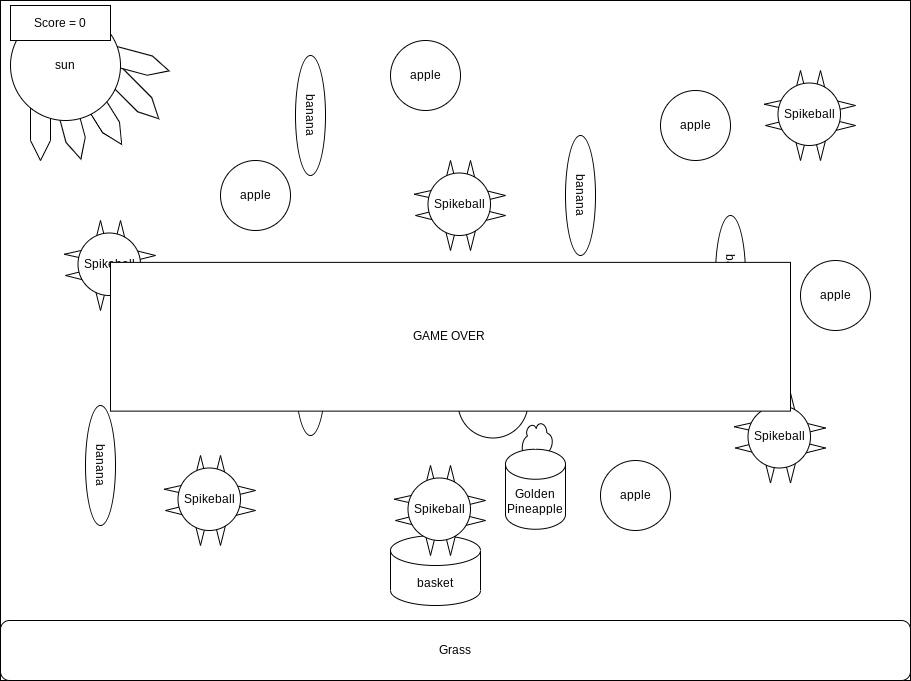

The diagram above was exported from draw.io. Its source (the exported page's mxGraphModel, read from the mxfile embedded in the PNG):
<mxGraphModel dx="1074" dy="741" grid="1" gridSize="10" guides="1" tooltips="1" connect="1" arrows="1" fold="1" page="1" pageScale="1" pageWidth="1169" pageHeight="827" math="0" shadow="0">
  <root>
    <mxCell id="0" />
    <mxCell id="1" parent="0" />
    <mxCell id="4" value="" style="rounded=0;whiteSpace=wrap;html=1;" vertex="1" parent="1">
      <mxGeometry x="40" y="10" width="910" height="680" as="geometry" />
    </mxCell>
    <mxCell id="6" value="" style="shape=step;perimeter=stepPerimeter;whiteSpace=wrap;html=1;fixedSize=1;rotation=58;" vertex="1" parent="1">
      <mxGeometry x="100" y="110" width="80" height="20" as="geometry" />
    </mxCell>
    <mxCell id="7" value="" style="shape=step;perimeter=stepPerimeter;whiteSpace=wrap;html=1;fixedSize=1;rotation=45;" vertex="1" parent="1">
      <mxGeometry x="130" y="90" width="80" height="20" as="geometry" />
    </mxCell>
    <mxCell id="8" value="" style="shape=step;perimeter=stepPerimeter;whiteSpace=wrap;html=1;fixedSize=1;rotation=15;" vertex="1" parent="1">
      <mxGeometry x="130" y="60" width="80" height="20" as="geometry" />
    </mxCell>
    <mxCell id="9" value="" style="shape=step;perimeter=stepPerimeter;whiteSpace=wrap;html=1;fixedSize=1;rotation=75;" vertex="1" parent="1">
      <mxGeometry x="70" y="120" width="80" height="20" as="geometry" />
    </mxCell>
    <mxCell id="10" value="" style="shape=step;perimeter=stepPerimeter;whiteSpace=wrap;html=1;fixedSize=1;rotation=90;" vertex="1" parent="1">
      <mxGeometry x="40" y="120" width="80" height="20" as="geometry" />
    </mxCell>
    <mxCell id="11" value="sun" style="ellipse;whiteSpace=wrap;html=1;aspect=fixed;" vertex="1" parent="1">
      <mxGeometry x="50" y="20" width="110" height="110" as="geometry" />
    </mxCell>
    <mxCell id="12" value="basket" style="shape=cylinder3;whiteSpace=wrap;html=1;boundedLbl=1;backgroundOutline=1;size=15;" vertex="1" parent="1">
      <mxGeometry x="430" y="545" width="90" height="70" as="geometry" />
    </mxCell>
    <mxCell id="13" value="Grass" style="rounded=1;whiteSpace=wrap;html=1;" vertex="1" parent="1">
      <mxGeometry x="40" y="630" width="910" height="60" as="geometry" />
    </mxCell>
    <mxCell id="14" value="apple" style="ellipse;whiteSpace=wrap;html=1;aspect=fixed;" vertex="1" parent="1">
      <mxGeometry x="470" y="280" width="70" height="70" as="geometry" />
    </mxCell>
    <mxCell id="15" value="apple" style="ellipse;whiteSpace=wrap;html=1;aspect=fixed;" vertex="1" parent="1">
      <mxGeometry x="260" y="170" width="70" height="70" as="geometry" />
    </mxCell>
    <mxCell id="16" value="apple" style="ellipse;whiteSpace=wrap;html=1;aspect=fixed;" vertex="1" parent="1">
      <mxGeometry x="497.5" y="377.5" width="70" height="70" as="geometry" />
    </mxCell>
    <mxCell id="17" value="apple" style="ellipse;whiteSpace=wrap;html=1;aspect=fixed;" vertex="1" parent="1">
      <mxGeometry x="640" y="470" width="70" height="70" as="geometry" />
    </mxCell>
    <mxCell id="18" value="apple" style="ellipse;whiteSpace=wrap;html=1;aspect=fixed;" vertex="1" parent="1">
      <mxGeometry x="190" y="315" width="70" height="70" as="geometry" />
    </mxCell>
    <mxCell id="19" value="apple" style="ellipse;whiteSpace=wrap;html=1;aspect=fixed;" vertex="1" parent="1">
      <mxGeometry x="840" y="270" width="70" height="70" as="geometry" />
    </mxCell>
    <mxCell id="20" value="apple" style="ellipse;whiteSpace=wrap;html=1;aspect=fixed;" vertex="1" parent="1">
      <mxGeometry x="700" y="100" width="70" height="70" as="geometry" />
    </mxCell>
    <mxCell id="21" value="apple" style="ellipse;whiteSpace=wrap;html=1;aspect=fixed;" vertex="1" parent="1">
      <mxGeometry x="430" y="50" width="70" height="70" as="geometry" />
    </mxCell>
    <mxCell id="26" value="banana" style="ellipse;whiteSpace=wrap;html=1;rotation=90;" vertex="1" parent="1">
      <mxGeometry x="80" y="460" width="120" height="30" as="geometry" />
    </mxCell>
    <mxCell id="27" value="banana" style="ellipse;whiteSpace=wrap;html=1;rotation=90;" vertex="1" parent="1">
      <mxGeometry x="290" y="110" width="120" height="30" as="geometry" />
    </mxCell>
    <mxCell id="28" value="banana" style="ellipse;whiteSpace=wrap;html=1;rotation=90;" vertex="1" parent="1">
      <mxGeometry x="290" y="370" width="120" height="30" as="geometry" />
    </mxCell>
    <mxCell id="29" value="banana" style="ellipse;whiteSpace=wrap;html=1;rotation=90;" vertex="1" parent="1">
      <mxGeometry x="710" y="270" width="120" height="30" as="geometry" />
    </mxCell>
    <mxCell id="30" value="banana" style="ellipse;whiteSpace=wrap;html=1;rotation=90;" vertex="1" parent="1">
      <mxGeometry x="560" y="190" width="120" height="30" as="geometry" />
    </mxCell>
    <mxCell id="56" value="" style="triangle;whiteSpace=wrap;html=1;rotation=90;" vertex="1" parent="1">
      <mxGeometry x="400" y="380" width="20" height="10" as="geometry" />
    </mxCell>
    <mxCell id="57" value="" style="triangle;whiteSpace=wrap;html=1;rotation=90;" vertex="1" parent="1">
      <mxGeometry x="420" y="380" width="20" height="10" as="geometry" />
    </mxCell>
    <mxCell id="58" value="" style="triangle;whiteSpace=wrap;html=1;rotation=90;direction=south;" vertex="1" parent="1">
      <mxGeometry x="380" y="350" width="10" height="20" as="geometry" />
    </mxCell>
    <mxCell id="59" value="" style="triangle;whiteSpace=wrap;html=1;rotation=90;direction=south;" vertex="1" parent="1">
      <mxGeometry x="380" y="327.5" width="10" height="22.5" as="geometry" />
    </mxCell>
    <mxCell id="60" value="" style="triangle;whiteSpace=wrap;html=1;rotation=90;direction=west;" vertex="1" parent="1">
      <mxGeometry x="400" y="310" width="20" height="10" as="geometry" />
    </mxCell>
    <mxCell id="62" value="" style="triangle;whiteSpace=wrap;html=1;rotation=90;direction=west;" vertex="1" parent="1">
      <mxGeometry x="420" y="310" width="20" height="10" as="geometry" />
    </mxCell>
    <mxCell id="63" value="" style="triangle;whiteSpace=wrap;html=1;rotation=90;direction=north;" vertex="1" parent="1">
      <mxGeometry x="450" y="350" width="10" height="20" as="geometry" />
    </mxCell>
    <mxCell id="64" value="" style="triangle;whiteSpace=wrap;html=1;rotation=90;direction=north;" vertex="1" parent="1">
      <mxGeometry x="450" y="330" width="10" height="20" as="geometry" />
    </mxCell>
    <mxCell id="65" value="Spikeball" style="ellipse;whiteSpace=wrap;html=1;aspect=fixed;" vertex="1" parent="1">
      <mxGeometry x="387.5" y="315" width="62.5" height="62.5" as="geometry" />
    </mxCell>
    <mxCell id="66" value="" style="triangle;whiteSpace=wrap;html=1;rotation=90;" vertex="1" parent="1">
      <mxGeometry x="230" y="540" width="20" height="10" as="geometry" />
    </mxCell>
    <mxCell id="67" value="" style="triangle;whiteSpace=wrap;html=1;rotation=90;" vertex="1" parent="1">
      <mxGeometry x="250" y="540" width="20" height="10" as="geometry" />
    </mxCell>
    <mxCell id="68" value="" style="triangle;whiteSpace=wrap;html=1;rotation=90;direction=south;" vertex="1" parent="1">
      <mxGeometry x="210" y="510" width="10" height="20" as="geometry" />
    </mxCell>
    <mxCell id="69" value="" style="triangle;whiteSpace=wrap;html=1;rotation=90;direction=south;" vertex="1" parent="1">
      <mxGeometry x="210" y="487.5" width="10" height="22.5" as="geometry" />
    </mxCell>
    <mxCell id="70" value="" style="triangle;whiteSpace=wrap;html=1;rotation=90;direction=west;" vertex="1" parent="1">
      <mxGeometry x="230" y="470" width="20" height="10" as="geometry" />
    </mxCell>
    <mxCell id="71" value="" style="triangle;whiteSpace=wrap;html=1;rotation=90;direction=west;" vertex="1" parent="1">
      <mxGeometry x="250" y="470" width="20" height="10" as="geometry" />
    </mxCell>
    <mxCell id="72" value="" style="triangle;whiteSpace=wrap;html=1;rotation=90;direction=north;" vertex="1" parent="1">
      <mxGeometry x="280" y="510" width="10" height="20" as="geometry" />
    </mxCell>
    <mxCell id="73" value="" style="triangle;whiteSpace=wrap;html=1;rotation=90;direction=north;" vertex="1" parent="1">
      <mxGeometry x="280" y="490" width="10" height="20" as="geometry" />
    </mxCell>
    <mxCell id="74" value="Spikeball" style="ellipse;whiteSpace=wrap;html=1;aspect=fixed;" vertex="1" parent="1">
      <mxGeometry x="217.5" y="477.5" width="62.5" height="62.5" as="geometry" />
    </mxCell>
    <mxCell id="75" value="" style="triangle;whiteSpace=wrap;html=1;rotation=90;" vertex="1" parent="1">
      <mxGeometry x="605" y="404" width="20" height="10" as="geometry" />
    </mxCell>
    <mxCell id="76" value="" style="triangle;whiteSpace=wrap;html=1;rotation=90;" vertex="1" parent="1">
      <mxGeometry x="625" y="404" width="20" height="10" as="geometry" />
    </mxCell>
    <mxCell id="77" value="" style="triangle;whiteSpace=wrap;html=1;rotation=90;direction=south;" vertex="1" parent="1">
      <mxGeometry x="585" y="374" width="10" height="20" as="geometry" />
    </mxCell>
    <mxCell id="78" value="" style="triangle;whiteSpace=wrap;html=1;rotation=90;direction=south;" vertex="1" parent="1">
      <mxGeometry x="585" y="351.5" width="10" height="22.5" as="geometry" />
    </mxCell>
    <mxCell id="79" value="" style="triangle;whiteSpace=wrap;html=1;rotation=90;direction=west;" vertex="1" parent="1">
      <mxGeometry x="605" y="334" width="20" height="10" as="geometry" />
    </mxCell>
    <mxCell id="80" value="" style="triangle;whiteSpace=wrap;html=1;rotation=90;direction=west;" vertex="1" parent="1">
      <mxGeometry x="625" y="334" width="20" height="10" as="geometry" />
    </mxCell>
    <mxCell id="81" value="" style="triangle;whiteSpace=wrap;html=1;rotation=90;direction=north;" vertex="1" parent="1">
      <mxGeometry x="655" y="374" width="10" height="20" as="geometry" />
    </mxCell>
    <mxCell id="82" value="" style="triangle;whiteSpace=wrap;html=1;rotation=90;direction=north;" vertex="1" parent="1">
      <mxGeometry x="655" y="354" width="10" height="20" as="geometry" />
    </mxCell>
    <mxCell id="83" value="Spikeball" style="ellipse;whiteSpace=wrap;html=1;aspect=fixed;" vertex="1" parent="1">
      <mxGeometry x="592.5" y="341.5" width="62.5" height="62.5" as="geometry" />
    </mxCell>
    <mxCell id="94" value="" style="triangle;whiteSpace=wrap;html=1;rotation=90;" vertex="1" parent="1">
      <mxGeometry x="130" y="305" width="20" height="10" as="geometry" />
    </mxCell>
    <mxCell id="95" value="" style="triangle;whiteSpace=wrap;html=1;rotation=90;" vertex="1" parent="1">
      <mxGeometry x="150" y="305" width="20" height="10" as="geometry" />
    </mxCell>
    <mxCell id="96" value="" style="triangle;whiteSpace=wrap;html=1;rotation=90;direction=south;" vertex="1" parent="1">
      <mxGeometry x="110" y="275" width="10" height="20" as="geometry" />
    </mxCell>
    <mxCell id="97" value="" style="triangle;whiteSpace=wrap;html=1;rotation=90;direction=south;" vertex="1" parent="1">
      <mxGeometry x="110" y="252.5" width="10" height="22.5" as="geometry" />
    </mxCell>
    <mxCell id="98" value="" style="triangle;whiteSpace=wrap;html=1;rotation=90;direction=west;" vertex="1" parent="1">
      <mxGeometry x="130" y="235" width="20" height="10" as="geometry" />
    </mxCell>
    <mxCell id="99" value="" style="triangle;whiteSpace=wrap;html=1;rotation=90;direction=west;" vertex="1" parent="1">
      <mxGeometry x="150" y="235" width="20" height="10" as="geometry" />
    </mxCell>
    <mxCell id="100" value="" style="triangle;whiteSpace=wrap;html=1;rotation=90;direction=north;" vertex="1" parent="1">
      <mxGeometry x="180" y="275" width="10" height="20" as="geometry" />
    </mxCell>
    <mxCell id="101" value="" style="triangle;whiteSpace=wrap;html=1;rotation=90;direction=north;" vertex="1" parent="1">
      <mxGeometry x="180" y="255" width="10" height="20" as="geometry" />
    </mxCell>
    <mxCell id="102" value="Spikeball" style="ellipse;whiteSpace=wrap;html=1;aspect=fixed;" vertex="1" parent="1">
      <mxGeometry x="117.5" y="242.5" width="62.5" height="62.5" as="geometry" />
    </mxCell>
    <mxCell id="103" value="" style="triangle;whiteSpace=wrap;html=1;rotation=90;" vertex="1" parent="1">
      <mxGeometry x="830" y="155" width="20" height="10" as="geometry" />
    </mxCell>
    <mxCell id="104" value="" style="triangle;whiteSpace=wrap;html=1;rotation=90;" vertex="1" parent="1">
      <mxGeometry x="850" y="155" width="20" height="10" as="geometry" />
    </mxCell>
    <mxCell id="105" value="" style="triangle;whiteSpace=wrap;html=1;rotation=90;direction=south;" vertex="1" parent="1">
      <mxGeometry x="810" y="125" width="10" height="20" as="geometry" />
    </mxCell>
    <mxCell id="106" value="" style="triangle;whiteSpace=wrap;html=1;rotation=90;direction=south;" vertex="1" parent="1">
      <mxGeometry x="810" y="102.5" width="10" height="22.5" as="geometry" />
    </mxCell>
    <mxCell id="107" value="" style="triangle;whiteSpace=wrap;html=1;rotation=90;direction=west;" vertex="1" parent="1">
      <mxGeometry x="830" y="85" width="20" height="10" as="geometry" />
    </mxCell>
    <mxCell id="108" value="" style="triangle;whiteSpace=wrap;html=1;rotation=90;direction=west;" vertex="1" parent="1">
      <mxGeometry x="850" y="85" width="20" height="10" as="geometry" />
    </mxCell>
    <mxCell id="109" value="" style="triangle;whiteSpace=wrap;html=1;rotation=90;direction=north;" vertex="1" parent="1">
      <mxGeometry x="880" y="125" width="10" height="20" as="geometry" />
    </mxCell>
    <mxCell id="110" value="" style="triangle;whiteSpace=wrap;html=1;rotation=90;direction=north;" vertex="1" parent="1">
      <mxGeometry x="880" y="105" width="10" height="20" as="geometry" />
    </mxCell>
    <mxCell id="111" value="Spikeball" style="ellipse;whiteSpace=wrap;html=1;aspect=fixed;" vertex="1" parent="1">
      <mxGeometry x="817.5" y="92.5" width="62.5" height="62.5" as="geometry" />
    </mxCell>
    <mxCell id="112" value="" style="triangle;whiteSpace=wrap;html=1;rotation=90;" vertex="1" parent="1">
      <mxGeometry x="800" y="477.5" width="20" height="10" as="geometry" />
    </mxCell>
    <mxCell id="113" value="" style="triangle;whiteSpace=wrap;html=1;rotation=90;" vertex="1" parent="1">
      <mxGeometry x="820" y="477.5" width="20" height="10" as="geometry" />
    </mxCell>
    <mxCell id="114" value="" style="triangle;whiteSpace=wrap;html=1;rotation=90;direction=south;" vertex="1" parent="1">
      <mxGeometry x="780" y="447.5" width="10" height="20" as="geometry" />
    </mxCell>
    <mxCell id="115" value="" style="triangle;whiteSpace=wrap;html=1;rotation=90;direction=south;" vertex="1" parent="1">
      <mxGeometry x="780" y="425" width="10" height="22.5" as="geometry" />
    </mxCell>
    <mxCell id="116" value="" style="triangle;whiteSpace=wrap;html=1;rotation=90;direction=west;" vertex="1" parent="1">
      <mxGeometry x="800" y="407.5" width="20" height="10" as="geometry" />
    </mxCell>
    <mxCell id="117" value="" style="triangle;whiteSpace=wrap;html=1;rotation=90;direction=west;" vertex="1" parent="1">
      <mxGeometry x="820" y="407.5" width="20" height="10" as="geometry" />
    </mxCell>
    <mxCell id="118" value="" style="triangle;whiteSpace=wrap;html=1;rotation=90;direction=north;" vertex="1" parent="1">
      <mxGeometry x="850" y="447.5" width="10" height="20" as="geometry" />
    </mxCell>
    <mxCell id="119" value="" style="triangle;whiteSpace=wrap;html=1;rotation=90;direction=north;" vertex="1" parent="1">
      <mxGeometry x="850" y="427.5" width="10" height="20" as="geometry" />
    </mxCell>
    <mxCell id="120" value="Spikeball" style="ellipse;whiteSpace=wrap;html=1;aspect=fixed;" vertex="1" parent="1">
      <mxGeometry x="787.5" y="415" width="62.5" height="62.5" as="geometry" />
    </mxCell>
    <mxCell id="121" value="" style="triangle;whiteSpace=wrap;html=1;rotation=90;" vertex="1" parent="1">
      <mxGeometry x="480" y="245" width="20" height="10" as="geometry" />
    </mxCell>
    <mxCell id="122" value="" style="triangle;whiteSpace=wrap;html=1;rotation=90;" vertex="1" parent="1">
      <mxGeometry x="500" y="245" width="20" height="10" as="geometry" />
    </mxCell>
    <mxCell id="123" value="" style="triangle;whiteSpace=wrap;html=1;rotation=90;direction=south;" vertex="1" parent="1">
      <mxGeometry x="460" y="215" width="10" height="20" as="geometry" />
    </mxCell>
    <mxCell id="124" value="" style="triangle;whiteSpace=wrap;html=1;rotation=90;direction=south;" vertex="1" parent="1">
      <mxGeometry x="460" y="192.5" width="10" height="22.5" as="geometry" />
    </mxCell>
    <mxCell id="125" value="" style="triangle;whiteSpace=wrap;html=1;rotation=90;direction=west;" vertex="1" parent="1">
      <mxGeometry x="480" y="175" width="20" height="10" as="geometry" />
    </mxCell>
    <mxCell id="126" value="" style="triangle;whiteSpace=wrap;html=1;rotation=90;direction=west;" vertex="1" parent="1">
      <mxGeometry x="500" y="175" width="20" height="10" as="geometry" />
    </mxCell>
    <mxCell id="127" value="" style="triangle;whiteSpace=wrap;html=1;rotation=90;direction=north;" vertex="1" parent="1">
      <mxGeometry x="530" y="215" width="10" height="20" as="geometry" />
    </mxCell>
    <mxCell id="128" value="" style="triangle;whiteSpace=wrap;html=1;rotation=90;direction=north;" vertex="1" parent="1">
      <mxGeometry x="530" y="195" width="10" height="20" as="geometry" />
    </mxCell>
    <mxCell id="129" value="Spikeball" style="ellipse;whiteSpace=wrap;html=1;aspect=fixed;" vertex="1" parent="1">
      <mxGeometry x="467.5" y="182.5" width="62.5" height="62.5" as="geometry" />
    </mxCell>
    <mxCell id="130" value="Score = 0" style="rounded=0;whiteSpace=wrap;html=1;" vertex="1" parent="1">
      <mxGeometry x="50" y="15" width="100" height="35" as="geometry" />
    </mxCell>
    <mxCell id="133" value="" style="ellipse;shape=cloud;whiteSpace=wrap;html=1;direction=south;" vertex="1" parent="1">
      <mxGeometry x="560" y="430" width="35" height="50" as="geometry" />
    </mxCell>
    <mxCell id="134" value="Golden&lt;br&gt;Pineapple" style="shape=cylinder3;whiteSpace=wrap;html=1;boundedLbl=1;backgroundOutline=1;size=15;" vertex="1" parent="1">
      <mxGeometry x="545" y="458.75" width="60" height="80" as="geometry" />
    </mxCell>
    <mxCell id="145" value="" style="triangle;whiteSpace=wrap;html=1;rotation=90;" vertex="1" parent="1">
      <mxGeometry x="460" y="550" width="20" height="10" as="geometry" />
    </mxCell>
    <mxCell id="146" value="" style="triangle;whiteSpace=wrap;html=1;rotation=90;" vertex="1" parent="1">
      <mxGeometry x="480" y="550" width="20" height="10" as="geometry" />
    </mxCell>
    <mxCell id="147" value="" style="triangle;whiteSpace=wrap;html=1;rotation=90;direction=south;" vertex="1" parent="1">
      <mxGeometry x="440" y="520" width="10" height="20" as="geometry" />
    </mxCell>
    <mxCell id="148" value="" style="triangle;whiteSpace=wrap;html=1;rotation=90;direction=south;" vertex="1" parent="1">
      <mxGeometry x="440" y="497.5" width="10" height="22.5" as="geometry" />
    </mxCell>
    <mxCell id="149" value="" style="triangle;whiteSpace=wrap;html=1;rotation=90;direction=west;" vertex="1" parent="1">
      <mxGeometry x="460" y="480" width="20" height="10" as="geometry" />
    </mxCell>
    <mxCell id="150" value="" style="triangle;whiteSpace=wrap;html=1;rotation=90;direction=west;" vertex="1" parent="1">
      <mxGeometry x="480" y="480" width="20" height="10" as="geometry" />
    </mxCell>
    <mxCell id="151" value="" style="triangle;whiteSpace=wrap;html=1;rotation=90;direction=north;" vertex="1" parent="1">
      <mxGeometry x="510" y="520" width="10" height="20" as="geometry" />
    </mxCell>
    <mxCell id="152" value="" style="triangle;whiteSpace=wrap;html=1;rotation=90;direction=north;" vertex="1" parent="1">
      <mxGeometry x="510" y="500" width="10" height="20" as="geometry" />
    </mxCell>
    <mxCell id="153" value="Spikeball" style="ellipse;whiteSpace=wrap;html=1;aspect=fixed;" vertex="1" parent="1">
      <mxGeometry x="447.5" y="487.5" width="62.5" height="62.5" as="geometry" />
    </mxCell>
    <mxCell id="154" value="GAME OVER&amp;nbsp;" style="rounded=0;whiteSpace=wrap;html=1;" vertex="1" parent="1">
      <mxGeometry x="150" y="271.88" width="680" height="148.75" as="geometry" />
    </mxCell>
  </root>
</mxGraphModel>